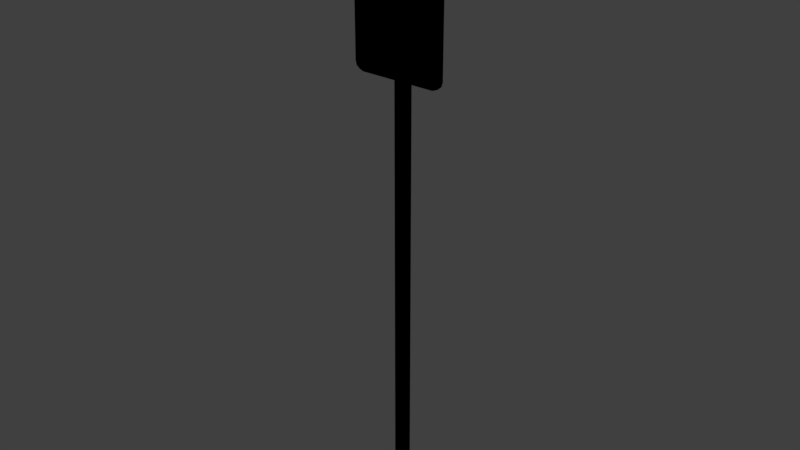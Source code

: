 # Source: parking.blend  (saved by Blender 2.92.15; exported with 4.5.12 LTS)
import bpy
from mathutils import Matrix  # noqa: F401  (used for matrix-valued properties, if any)

bpy.ops.wm.read_factory_settings(use_empty=True)
scene = bpy.context.scene
scene.name = 'Scene'

# ---- collections
col_collection_1 = bpy.data.collections.new('Collection 1'); scene.collection.children.link(col_collection_1)
col_collection_8 = bpy.data.collections.new('Collection 8'); scene.collection.children.link(col_collection_8)

# ---- images (referenced by path relative to the original .blend; pixels are not part of the script)
import os
ASSET_DIR = os.environ.get("B2B_ASSET_DIR", "")  # directory of the original .blend (textures are referenced by path, not embedded)
HERE = os.path.dirname(os.path.abspath(__file__))  # packed textures are extracted next to this script under _unpacked/

def load_image(name, relpath, width, height, colorspace="sRGB"):
    """Load a texture the original file referenced (path relative to the .blend, or extracted next to this script)."""
    p = next((c for c in (os.path.join(HERE, relpath), os.path.join(ASSET_DIR, relpath)) if relpath and os.path.exists(c)), "")
    if p:
        img = bpy.data.images.load(p, check_existing=True)
        img.name = name
    else:  # same state as the original file: an image datablock whose file is absent (Cycles renders it pink)
        img = bpy.data.images.new(name, width, height)
        img.source = "FILE"
        img.filepath = "//" + (relpath or name)
    img.colorspace_settings.name = colorspace
    return img
img_sign_no_parking_png = load_image('sign_no_parking.png', 'Materials/sign_no_parking.png', 1024, 1024, 'sRGB')
img_signpost_silver_png = load_image('signpost_silver.png', 'Materials/signpost_silver.png', 1024, 1024, 'sRGB')

# ---- materials (node trees are filled in below, after node groups)
mat_sign_no_parking = bpy.data.materials.new('sign_no_parking')
mat_sign_no_parking.alpha_threshold = 0.0
mat_sign_no_parking.use_transparent_shadow = False
mat_sign_no_parking.roughness = 0.5
mat_sign_no_parking.line_color = (0.0, 0.0, 0.0, 1.0)
mat_signpost_silver = bpy.data.materials.new('signpost_silver')
mat_signpost_silver.alpha_threshold = 0.0
mat_signpost_silver.use_transparent_shadow = False
mat_signpost_silver.roughness = 0.5

# ---- material node trees
mat_sign_no_parking.use_nodes = True; mat_sign_no_parking.node_tree.nodes.clear()
_N = mat_sign_no_parking.node_tree.nodes; _L = mat_sign_no_parking.node_tree.links
n0 = _N.new('ShaderNodeOutputMaterial'); n0.name = 'Material Output'; n0.location = (300, 300)
n1 = _N.new('ShaderNodeTexImage'); n1.name = 'Image Texture'; n1.location = (1, 335)
n1.image = img_sign_no_parking_png
n1.interpolation = 'Closest'
n0.is_active_output = True
mat_signpost_silver.use_nodes = True; mat_signpost_silver.node_tree.nodes.clear()
_N = mat_signpost_silver.node_tree.nodes; _L = mat_signpost_silver.node_tree.links
n0 = _N.new('ShaderNodeOutputMaterial'); n0.name = 'Material Output'; n0.location = (300, 300)
n1 = _N.new('ShaderNodeTexImage'); n1.name = 'Image Texture'; n1.location = (1, 335)
n1.image = img_signpost_silver_png
n1.interpolation = 'Closest'
n0.is_active_output = True

# ---- world
world_world = bpy.data.worlds.new('World'); scene.world = world_world
world_world.color = (0.05088, 0.05088, 0.05088)
world_world.use_sun_shadow = False
world_world.sun_shadow_jitter_overblur = 0.0
world_world.cycles.sampling_method = 'MANUAL'

# ---- meshes
me_cube = bpy.data.meshes.new('Cube')
me_cube.from_pydata([(0.1399, -0.009248, 1.704), (0.1399, -0.01696, 1.704), (-0.14, -0.01696, 1.704), (-0.14, -0.009248, 1.704), (0.1366, -0.009248, 1.716), (0.1366, -0.01696, 1.716), (-0.1365, -0.01696, 1.716), (-0.1365, -0.009248, 1.716), (0.1399, -0.009248, 1.345), (0.1399, -0.01696, 1.345), (-0.14, -0.01696, 1.345), (-0.14, -0.009248, 1.345), (0.136, -0.009248, 1.332), (0.136, -0.01696, 1.332), (-0.1367, -0.01696, 1.332), (-0.1367, -0.009248, 1.332), (-0.1146, -0.009248, 1.319), (-0.1146, -0.01696, 1.319), (-0.1146, -0.009248, 1.729), (-0.1146, -0.01696, 1.729), (-0.1146, -0.009248, 1.704), (-0.1146, -0.01696, 1.704), (-0.1146, -0.009248, 1.716), (-0.1146, -0.01696, 1.716), (-0.1146, -0.01696, 1.345), (-0.1146, -0.009248, 1.345), (-0.1146, -0.01696, 1.332), (-0.1146, -0.009248, 1.332), (-0.1273, -0.009248, 1.324), (-0.1273, -0.01696, 1.324), (-0.1273, -0.009248, 1.725), (-0.1273, -0.01696, 1.725), (-0.1273, -0.009248, 1.704), (-0.1273, -0.01696, 1.704), (-0.1273, -0.009248, 1.716), (-0.1273, -0.01696, 1.716), (-0.1273, -0.01696, 1.345), (-0.1273, -0.009248, 1.345), (-0.1273, -0.01696, 1.332), (-0.1273, -0.009248, 1.332), (0.1131, -0.009248, 1.319), (0.1131, -0.01696, 1.319), (0.1131, -0.009248, 1.729), (0.1131, -0.01696, 1.729), (0.1131, -0.009248, 1.704), (0.1131, -0.01696, 1.704), (0.1131, -0.009248, 1.716), (0.1131, -0.01696, 1.716), (0.1131, -0.01696, 1.345), (0.1131, -0.009248, 1.345), (0.1131, -0.01696, 1.332), (0.1131, -0.009248, 1.332), (0.1265, -0.009248, 1.324), (0.1265, -0.01696, 1.324), (0.1265, -0.009248, 1.725), (0.1265, -0.01696, 1.725), (0.1265, -0.009248, 1.704), (0.1265, -0.01696, 1.704), (0.1265, -0.009248, 1.716), (0.1265, -0.01696, 1.716), (0.1265, -0.01696, 1.345), (0.1265, -0.009248, 1.345), (0.1265, -0.01696, 1.332), (0.1265, -0.009248, 1.332)], [], [(29, 14, 15, 28), (7, 30, 34), (55, 5, 4, 54), (30, 7, 6, 31), (15, 39, 28), (34, 32, 3, 7), (10, 2, 3, 11), (36, 33, 2, 10), (8, 0, 1, 9), (6, 35, 31), (2, 6, 7, 3), (33, 35, 6, 2), (0, 4, 5, 1), (12, 8, 9, 13), (38, 36, 10, 14), (14, 10, 11, 15), (32, 37, 11, 3), (14, 29, 38), (52, 12, 13, 53), (37, 39, 15, 11), (49, 51, 27, 25), (41, 50, 26, 17), (44, 49, 25, 20), (50, 48, 24, 26), (45, 47, 23, 21), (42, 46, 22, 18), (48, 45, 21, 24), (46, 44, 20, 22), (51, 40, 16, 27), (47, 43, 19, 23), (42, 18, 19, 43), (40, 41, 17, 16), (25, 27, 39, 37), (17, 26, 38, 29), (20, 25, 37, 32), (26, 24, 36, 38), (21, 23, 35, 33), (18, 22, 34, 30), (24, 21, 33, 36), (22, 20, 32, 34), (27, 16, 28, 39), (23, 19, 31, 35), (18, 30, 31, 19), (16, 17, 29, 28), (52, 53, 41, 40), (54, 42, 43, 55), (59, 55, 43, 47), (63, 52, 40, 51), (58, 56, 44, 46), (60, 57, 45, 48), (54, 58, 46, 42), (57, 59, 47, 45), (62, 60, 48, 50), (56, 61, 49, 44), (53, 62, 50, 41), (61, 63, 51, 49), (8, 12, 63, 61), (53, 13, 62), (0, 8, 61, 56), (13, 9, 60, 62), (1, 5, 59, 57), (9, 1, 57, 60), (4, 0, 56, 58), (52, 63, 12), (54, 4, 58), (55, 59, 5)])
_uv = me_cube.uv_layers.new(name='UVMap')
_uv.uv.foreach_set('vector', [0.08366, 0.03491, 0.05176, 0.05467, 0.02918, 0.05213, 0.06019, 0.02403, 0.9531, 0.9502, 0.922, 0.9712, 0.922, 0.9502, 0.9195, 0.9694, 0.9539, 0.9502, 0.9712, 0.9656, 0.9347, 0.9872, 0.06984, 0.9892, 0.03405, 0.9672, 0.05258, 0.9502, 0.08366, 0.9712, 0.9539, 0.05467, 0.922, 0.05467, 0.922, 0.03491, 0.922, 0.9502, 0.922, 0.9205, 0.9651, 0.9205, 0.9531, 0.9502, 0.04061, 0.08423, 0.0406, 0.9205, 0.02097, 0.9318, 0.02212, 0.08588, 0.08366, 0.08423, 0.08366, 0.9205, 0.0406, 0.9205, 0.04061, 0.08423, 0.9851, 0.09098, 0.9845, 0.9326, 0.9651, 0.9205, 0.9692, 0.08451, 0.05258, 0.9502, 0.08366, 0.9502, 0.08366, 0.9712, 0.0406, 0.9205, 0.05258, 0.9502, 0.03405, 0.9672, 0.02097, 0.9318, 0.08366, 0.9205, 0.08366, 0.9502, 0.05258, 0.9502, 0.0406, 0.9205, 0.9845, 0.9326, 0.9712, 0.9656, 0.9539, 0.9502, 0.9651, 0.9205, 0.9814, 0.05063, 0.9851, 0.09098, 0.9692, 0.08451, 0.9558, 0.05108, 0.08366, 0.05467, 0.08366, 0.08423, 0.04061, 0.08423, 0.05176, 0.05467, 0.05176, 0.05467, 0.04061, 0.08423, 0.02212, 0.08588, 0.02918, 0.05213, 0.922, 0.9205, 0.922, 0.08423, 0.9651, 0.08423, 0.9651, 0.9205, 0.05176, 0.05467, 0.08366, 0.03491, 0.08366, 0.05467, 0.9336, 0.01845, 0.9814, 0.05063, 0.9558, 0.05108, 0.9208, 0.03071, 0.922, 0.08423, 0.922, 0.05467, 0.9539, 0.05467, 0.9651, 0.08423, 0.1317, 0.08423, 0.1317, 0.05467, 0.8789, 0.05467, 0.8789, 0.08423, 0.874, 0.0251, 0.874, 0.05467, 0.1267, 0.05467, 0.1267, 0.0251, 0.1317, 0.9205, 0.1317, 0.08423, 0.8789, 0.08423, 0.8789, 0.9205, 0.874, 0.05467, 0.874, 0.08423, 0.1267, 0.08423, 0.1267, 0.05467, 0.874, 0.9205, 0.874, 0.9502, 0.1267, 0.9502, 0.1267, 0.9205, 0.1317, 0.9799, 0.1317, 0.9502, 0.8789, 0.9502, 0.8789, 0.9799, 0.874, 0.08423, 0.874, 0.9205, 0.1267, 0.9205, 0.1267, 0.08423, 0.1317, 0.9502, 0.1317, 0.9205, 0.8789, 0.9205, 0.8789, 0.9502, 0.1317, 0.05467, 0.1317, 0.0251, 0.8789, 0.0251, 0.8789, 0.05467, 0.874, 0.9502, 0.874, 0.9799, 0.1267, 0.9799, 0.1267, 0.9502, 0.8873, 0.9973, 0.1164, 0.9974, 0.1267, 0.9799, 0.874, 0.9799, 0.8854, 0.00783, 0.8752, 0.02023, 0.1267, 0.0251, 0.1183, 0.01019, 0.8789, 0.08423, 0.8789, 0.05467, 0.922, 0.05467, 0.922, 0.08423, 0.1267, 0.0251, 0.1267, 0.05467, 0.08366, 0.05467, 0.08366, 0.03491, 0.8789, 0.9205, 0.8789, 0.08423, 0.922, 0.08423, 0.922, 0.9205, 0.1267, 0.05467, 0.1267, 0.08423, 0.08366, 0.08423, 0.08366, 0.05467, 0.1267, 0.9205, 0.1267, 0.9502, 0.08366, 0.9502, 0.08366, 0.9205, 0.8789, 0.9799, 0.8789, 0.9502, 0.922, 0.9502, 0.922, 0.9712, 0.1267, 0.08423, 0.1267, 0.9205, 0.08366, 0.9205, 0.08366, 0.08423, 0.8789, 0.9502, 0.8789, 0.9205, 0.922, 0.9205, 0.922, 0.9502, 0.8789, 0.05467, 0.8789, 0.0251, 0.922, 0.03491, 0.922, 0.05467, 0.1267, 0.9502, 0.1267, 0.9799, 0.08366, 0.9712, 0.08366, 0.9502, 0.1164, 0.9974, 0.06984, 0.9892, 0.08366, 0.9712, 0.1267, 0.9799, 0.1183, 0.01019, 0.1267, 0.0251, 0.08366, 0.03491, 0.06019, 0.02403, 0.9336, 0.01845, 0.9208, 0.03071, 0.8752, 0.02023, 0.8854, 0.00783, 0.9347, 0.9872, 0.8873, 0.9973, 0.874, 0.9799, 0.9195, 0.9694, 0.9195, 0.9502, 0.9195, 0.9694, 0.874, 0.9799, 0.874, 0.9502, 0.08613, 0.05467, 0.08613, 0.03559, 0.1317, 0.0251, 0.1317, 0.05467, 0.08613, 0.9502, 0.08613, 0.9205, 0.1317, 0.9205, 0.1317, 0.9502, 0.9195, 0.08423, 0.9195, 0.9205, 0.874, 0.9205, 0.874, 0.08423, 0.08613, 0.9694, 0.08613, 0.9502, 0.1317, 0.9502, 0.1317, 0.9799, 0.9195, 0.9205, 0.9195, 0.9502, 0.874, 0.9502, 0.874, 0.9205, 0.9195, 0.05467, 0.9195, 0.08423, 0.874, 0.08423, 0.874, 0.05467, 0.08613, 0.9205, 0.08613, 0.08423, 0.1317, 0.08423, 0.1317, 0.9205, 0.9195, 0.03559, 0.9195, 0.05467, 0.874, 0.05467, 0.874, 0.0251, 0.08613, 0.08423, 0.08613, 0.05467, 0.1317, 0.05467, 0.1317, 0.08423, 0.04061, 0.08423, 0.05379, 0.05467, 0.08613, 0.05467, 0.08613, 0.08423, 0.9195, 0.03559, 0.9519, 0.05467, 0.9195, 0.05467, 0.04061, 0.9205, 0.04061, 0.08423, 0.08613, 0.08423, 0.08613, 0.9205, 0.9519, 0.05467, 0.9692, 0.08451, 0.9195, 0.08423, 0.9195, 0.05467, 0.9651, 0.9205, 0.9539, 0.9502, 0.9195, 0.9502, 0.9195, 0.9205, 0.9692, 0.08451, 0.9651, 0.9205, 0.9195, 0.9205, 0.9195, 0.08423, 0.05176, 0.9502, 0.04061, 0.9205, 0.08613, 0.9205, 0.08613, 0.9502, 0.08613, 0.03559, 0.08613, 0.05467, 0.05379, 0.05467, 0.08613, 0.9694, 0.05176, 0.9502, 0.08613, 0.9502, 0.9195, 0.9694, 0.9195, 0.9502, 0.9539, 0.9502])
me_cube.materials.append(mat_sign_no_parking)
me_cube.use_remesh_preserve_volume = False
me_cube.use_remesh_preserve_attributes = False
me_cube.use_mirror_vertex_groups = False
me_cube.update()
me_plane = bpy.data.meshes.new('Plane')
me_plane.from_pydata([(-0.02862, 0.006354, 1.82), (0.02862, 0.006354, 1.82), (-0.02862, 0.006354, -0.008864), (0.02862, 0.006354, -0.008864), (-0.009539, -0.006354, 1.82), (0.009539, -0.006354, 1.82), (0.009539, -0.006354, -0.008864), (-0.009539, -0.006354, -0.008864)], [], [(5, 1, 3, 6), (0, 4, 7, 2), (4, 5, 6, 7)])
_uv = me_plane.uv_layers.new(name='UVMap')
_uv.uv.foreach_set('vector', [0.7699, 27.82, 1.0, 27.82, 1.0, -26.82, 0.7699, -26.82, 0.0, 27.82, 0.2301, 27.82, 0.2301, -26.82, 0.0, -26.82, 0.2301, 27.82, 0.7699, 27.82, 0.7699, -26.82, 0.2301, -26.82])
me_plane.materials.append(mat_signpost_silver)
me_plane.use_remesh_preserve_volume = False
me_plane.use_remesh_preserve_attributes = False
me_plane.use_mirror_vertex_groups = False
me_plane.update()

# ---- objects
ob_sign_no_parking = bpy.data.objects.new('sign_no_parking', me_cube)
ob_signpost_silver = bpy.data.objects.new('signpost_silver', me_plane)

# ---- transforms, parenting, visibility, modifiers, constraints
ob_sign_no_parking.parent = ob_signpost_silver
ob_sign_no_parking.location = (0.0, 0.0, 0.0)
ob_sign_no_parking.lock_rotations_4d = False
ob_sign_no_parking.empty_display_type = 'ARROWS'
ob_sign_no_parking.lineart.crease_threshold = 0.0
ob_signpost_silver.location = (0.0, 0.0, 0.0)
ob_signpost_silver.lineart.crease_threshold = 0.0

# ---- collection membership
col_collection_1.objects.link(ob_sign_no_parking)
col_collection_8.objects.link(ob_signpost_silver)

# ---- scene / render settings (as saved in the file)
scene.frame_start = 1; scene.frame_end = 250; scene.frame_set(1)
scene.render.engine = 'BLENDER_EEVEE_NEXT'
scene.render.resolution_percentage = 50
scene.render.dither_intensity = 0.0
scene.cycles.use_denoising = False
scene.cycles.samples = 128
scene.cycles.sampling_pattern = 'TABULATED_SOBOL'
scene.cycles.use_adaptive_sampling = False
scene.cycles.use_light_tree = False
scene.cycles.blur_glossy = 0.0
scene.cycles.sample_clamp_indirect = 0.0
scene.view_settings.view_transform = 'Standard'
bpy.context.view_layer.update()

# ---- added for rendering (the .blend has no active camera and no usable light): camera, sun
cam_auto = bpy.data.cameras.new('AutoCamera')
cam_auto.lens = 50.0
cam_auto.sensor_width = 36.0
cam_auto.clip_end = 1000.0
ob_auto_camera = bpy.data.objects.new('AutoCamera', cam_auto)
scene.collection.objects.link(ob_auto_camera)
ob_auto_camera.location = (1.71185, -2.05957, 2.27505)
ob_auto_camera.rotation_euler = (1.09748, -7.21219e-08, 0.694738)
scene.camera = ob_auto_camera
light_auto_sun = bpy.data.lights.new('AutoSun', 'SUN')
light_auto_sun.energy = 3.0
light_auto_sun.angle = 0.0523599
ob_auto_sun = bpy.data.objects.new('AutoSun', light_auto_sun)
scene.collection.objects.link(ob_auto_sun)
ob_auto_sun.rotation_euler = (0.872665, 0.174533, 0.523599)
bpy.context.view_layer.update()
